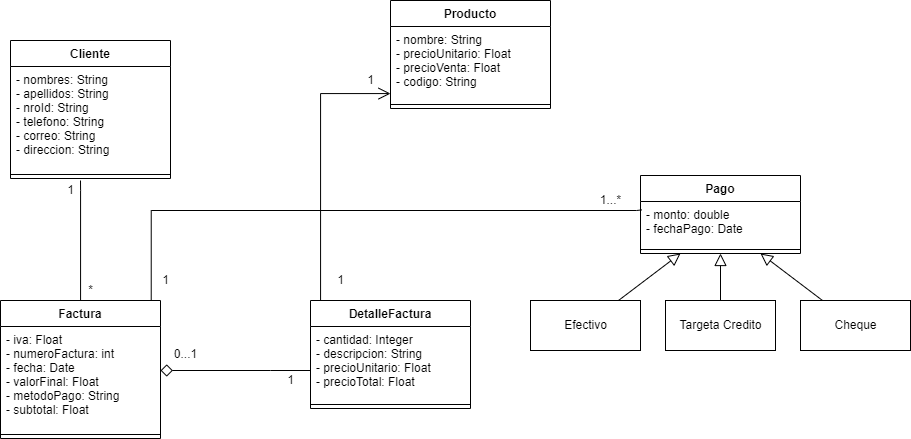

The diagram above was exported from draw.io. Its source (the exported page's mxGraphModel, read from the mxfile embedded in the PNG):
<mxGraphModel dx="1157" dy="600" grid="1" gridSize="10" guides="1" tooltips="1" connect="1" arrows="1" fold="1" page="1" pageScale="1" pageWidth="1169" pageHeight="1654" math="0" shadow="0">
  <root>
    <mxCell id="0" />
    <mxCell id="1" parent="0" />
    <mxCell id="ZbZc4SxfUEN5MZzJ9_MM-1" value="Cliente" style="swimlane;fontStyle=1;align=center;verticalAlign=top;childLayout=stackLayout;horizontal=1;startSize=26;horizontalStack=0;resizeParent=1;resizeParentMax=0;resizeLast=0;collapsible=1;marginBottom=0;" vertex="1" parent="1">
      <mxGeometry x="90" y="60" width="160" height="138" as="geometry" />
    </mxCell>
    <mxCell id="ZbZc4SxfUEN5MZzJ9_MM-2" value="- nombres: String&#10;- apellidos: String&#10;- nroId: String&#10;- telefono: String&#10;- correo: String&#10;- direccion: String" style="text;strokeColor=none;fillColor=none;align=left;verticalAlign=top;spacingLeft=4;spacingRight=4;overflow=hidden;rotatable=0;points=[[0,0.5],[1,0.5]];portConstraint=eastwest;" vertex="1" parent="ZbZc4SxfUEN5MZzJ9_MM-1">
      <mxGeometry y="26" width="160" height="104" as="geometry" />
    </mxCell>
    <mxCell id="ZbZc4SxfUEN5MZzJ9_MM-3" value="" style="line;strokeWidth=1;fillColor=none;align=left;verticalAlign=middle;spacingTop=-1;spacingLeft=3;spacingRight=3;rotatable=0;labelPosition=right;points=[];portConstraint=eastwest;strokeColor=inherit;" vertex="1" parent="ZbZc4SxfUEN5MZzJ9_MM-1">
      <mxGeometry y="130" width="160" height="8" as="geometry" />
    </mxCell>
    <mxCell id="ZbZc4SxfUEN5MZzJ9_MM-5" value="Producto" style="swimlane;fontStyle=1;align=center;verticalAlign=top;childLayout=stackLayout;horizontal=1;startSize=26;horizontalStack=0;resizeParent=1;resizeParentMax=0;resizeLast=0;collapsible=1;marginBottom=0;" vertex="1" parent="1">
      <mxGeometry x="470" y="20" width="160" height="108" as="geometry" />
    </mxCell>
    <mxCell id="ZbZc4SxfUEN5MZzJ9_MM-6" value="- nombre: String&#10;- precioUnitario: Float&#10;- precioVenta: Float&#10;- codigo: String" style="text;strokeColor=none;fillColor=none;align=left;verticalAlign=top;spacingLeft=4;spacingRight=4;overflow=hidden;rotatable=0;points=[[0,0.5],[1,0.5]];portConstraint=eastwest;" vertex="1" parent="ZbZc4SxfUEN5MZzJ9_MM-5">
      <mxGeometry y="26" width="160" height="74" as="geometry" />
    </mxCell>
    <mxCell id="ZbZc4SxfUEN5MZzJ9_MM-7" value="" style="line;strokeWidth=1;fillColor=none;align=left;verticalAlign=middle;spacingTop=-1;spacingLeft=3;spacingRight=3;rotatable=0;labelPosition=right;points=[];portConstraint=eastwest;strokeColor=inherit;" vertex="1" parent="ZbZc4SxfUEN5MZzJ9_MM-5">
      <mxGeometry y="100" width="160" height="8" as="geometry" />
    </mxCell>
    <mxCell id="ZbZc4SxfUEN5MZzJ9_MM-17" style="edgeStyle=orthogonalEdgeStyle;rounded=0;orthogonalLoop=1;jettySize=auto;html=1;endArrow=none;endFill=0;" edge="1" parent="1" source="ZbZc4SxfUEN5MZzJ9_MM-8">
      <mxGeometry relative="1" as="geometry">
        <mxPoint x="160" y="200" as="targetPoint" />
        <Array as="points">
          <mxPoint x="160" y="210" />
          <mxPoint x="160" y="210" />
        </Array>
      </mxGeometry>
    </mxCell>
    <mxCell id="ZbZc4SxfUEN5MZzJ9_MM-8" value="Factura" style="swimlane;fontStyle=1;align=center;verticalAlign=top;childLayout=stackLayout;horizontal=1;startSize=26;horizontalStack=0;resizeParent=1;resizeParentMax=0;resizeLast=0;collapsible=1;marginBottom=0;" vertex="1" parent="1">
      <mxGeometry x="80" y="320" width="160" height="138" as="geometry" />
    </mxCell>
    <mxCell id="ZbZc4SxfUEN5MZzJ9_MM-9" value="- iva: Float&#10;- numeroFactura: int&#10;- fecha: Date&#10;- valorFinal: Float&#10;- metodoPago: String&#10;- subtotal: Float" style="text;strokeColor=none;fillColor=none;align=left;verticalAlign=top;spacingLeft=4;spacingRight=4;overflow=hidden;rotatable=0;points=[[0,0.5],[1,0.5]];portConstraint=eastwest;" vertex="1" parent="ZbZc4SxfUEN5MZzJ9_MM-8">
      <mxGeometry y="26" width="160" height="104" as="geometry" />
    </mxCell>
    <mxCell id="ZbZc4SxfUEN5MZzJ9_MM-10" value="" style="line;strokeWidth=1;fillColor=none;align=left;verticalAlign=middle;spacingTop=-1;spacingLeft=3;spacingRight=3;rotatable=0;labelPosition=right;points=[];portConstraint=eastwest;strokeColor=inherit;" vertex="1" parent="ZbZc4SxfUEN5MZzJ9_MM-8">
      <mxGeometry y="130" width="160" height="8" as="geometry" />
    </mxCell>
    <mxCell id="ZbZc4SxfUEN5MZzJ9_MM-23" style="edgeStyle=orthogonalEdgeStyle;rounded=0;orthogonalLoop=1;jettySize=auto;html=1;startArrow=none;startFill=0;endArrow=open;endFill=0;startSize=10;endSize=10;" edge="1" parent="1" source="ZbZc4SxfUEN5MZzJ9_MM-11" target="ZbZc4SxfUEN5MZzJ9_MM-6">
      <mxGeometry relative="1" as="geometry">
        <Array as="points">
          <mxPoint x="400" y="113" />
        </Array>
      </mxGeometry>
    </mxCell>
    <mxCell id="ZbZc4SxfUEN5MZzJ9_MM-11" value="DetalleFactura" style="swimlane;fontStyle=1;align=center;verticalAlign=top;childLayout=stackLayout;horizontal=1;startSize=26;horizontalStack=0;resizeParent=1;resizeParentMax=0;resizeLast=0;collapsible=1;marginBottom=0;" vertex="1" parent="1">
      <mxGeometry x="390" y="320" width="160" height="108" as="geometry" />
    </mxCell>
    <mxCell id="ZbZc4SxfUEN5MZzJ9_MM-12" value="- cantidad: Integer&#10;- descripcion: String&#10;- precioUnitario: Float&#10;- precioTotal: Float" style="text;strokeColor=none;fillColor=none;align=left;verticalAlign=top;spacingLeft=4;spacingRight=4;overflow=hidden;rotatable=0;points=[[0,0.5],[1,0.5]];portConstraint=eastwest;" vertex="1" parent="ZbZc4SxfUEN5MZzJ9_MM-11">
      <mxGeometry y="26" width="160" height="74" as="geometry" />
    </mxCell>
    <mxCell id="ZbZc4SxfUEN5MZzJ9_MM-13" value="" style="line;strokeWidth=1;fillColor=none;align=left;verticalAlign=middle;spacingTop=-1;spacingLeft=3;spacingRight=3;rotatable=0;labelPosition=right;points=[];portConstraint=eastwest;strokeColor=inherit;" vertex="1" parent="ZbZc4SxfUEN5MZzJ9_MM-11">
      <mxGeometry y="100" width="160" height="8" as="geometry" />
    </mxCell>
    <mxCell id="ZbZc4SxfUEN5MZzJ9_MM-14" value="Pago" style="swimlane;fontStyle=1;align=center;verticalAlign=top;childLayout=stackLayout;horizontal=1;startSize=26;horizontalStack=0;resizeParent=1;resizeParentMax=0;resizeLast=0;collapsible=1;marginBottom=0;" vertex="1" parent="1">
      <mxGeometry x="720" y="195" width="160" height="78" as="geometry" />
    </mxCell>
    <mxCell id="ZbZc4SxfUEN5MZzJ9_MM-15" value="- monto: double&#10;- fechaPago: Date" style="text;strokeColor=none;fillColor=none;align=left;verticalAlign=top;spacingLeft=4;spacingRight=4;overflow=hidden;rotatable=0;points=[[0,0.5],[1,0.5]];portConstraint=eastwest;" vertex="1" parent="ZbZc4SxfUEN5MZzJ9_MM-14">
      <mxGeometry y="26" width="160" height="44" as="geometry" />
    </mxCell>
    <mxCell id="ZbZc4SxfUEN5MZzJ9_MM-16" value="" style="line;strokeWidth=1;fillColor=none;align=left;verticalAlign=middle;spacingTop=-1;spacingLeft=3;spacingRight=3;rotatable=0;labelPosition=right;points=[];portConstraint=eastwest;strokeColor=inherit;" vertex="1" parent="ZbZc4SxfUEN5MZzJ9_MM-14">
      <mxGeometry y="70" width="160" height="8" as="geometry" />
    </mxCell>
    <mxCell id="ZbZc4SxfUEN5MZzJ9_MM-18" value="1" style="text;html=1;align=center;verticalAlign=middle;resizable=0;points=[];autosize=1;strokeColor=none;fillColor=none;" vertex="1" parent="1">
      <mxGeometry x="135" y="195" width="30" height="30" as="geometry" />
    </mxCell>
    <mxCell id="ZbZc4SxfUEN5MZzJ9_MM-33" style="edgeStyle=orthogonalEdgeStyle;rounded=0;orthogonalLoop=1;jettySize=auto;html=1;entryX=0.008;entryY=0.191;entryDx=0;entryDy=0;startArrow=none;startFill=0;endArrow=none;endFill=0;startSize=10;endSize=10;exitX=0.942;exitY=-0.002;exitDx=0;exitDy=0;exitPerimeter=0;entryPerimeter=0;" edge="1" parent="1" source="ZbZc4SxfUEN5MZzJ9_MM-8" target="ZbZc4SxfUEN5MZzJ9_MM-15">
      <mxGeometry relative="1" as="geometry">
        <Array as="points">
          <mxPoint x="231" y="230" />
          <mxPoint x="716" y="230" />
          <mxPoint x="721" y="229" />
        </Array>
      </mxGeometry>
    </mxCell>
    <mxCell id="ZbZc4SxfUEN5MZzJ9_MM-19" value="*" style="text;html=1;align=center;verticalAlign=middle;resizable=0;points=[];autosize=1;strokeColor=none;fillColor=none;" vertex="1" parent="1">
      <mxGeometry x="155" y="295" width="30" height="30" as="geometry" />
    </mxCell>
    <mxCell id="ZbZc4SxfUEN5MZzJ9_MM-20" style="edgeStyle=orthogonalEdgeStyle;rounded=0;orthogonalLoop=1;jettySize=auto;html=1;endArrow=diamond;endFill=0;startArrow=none;startFill=0;startSize=10;endSize=10;" edge="1" parent="1" source="ZbZc4SxfUEN5MZzJ9_MM-12" target="ZbZc4SxfUEN5MZzJ9_MM-8">
      <mxGeometry relative="1" as="geometry">
        <Array as="points">
          <mxPoint x="350" y="390" />
          <mxPoint x="350" y="390" />
        </Array>
      </mxGeometry>
    </mxCell>
    <mxCell id="ZbZc4SxfUEN5MZzJ9_MM-21" value="0...1" style="text;html=1;align=center;verticalAlign=middle;resizable=0;points=[];autosize=1;strokeColor=none;fillColor=none;" vertex="1" parent="1">
      <mxGeometry x="240" y="359" width="50" height="30" as="geometry" />
    </mxCell>
    <mxCell id="ZbZc4SxfUEN5MZzJ9_MM-22" value="1" style="text;html=1;align=center;verticalAlign=middle;resizable=0;points=[];autosize=1;strokeColor=none;fillColor=none;" vertex="1" parent="1">
      <mxGeometry x="355" y="385" width="30" height="30" as="geometry" />
    </mxCell>
    <mxCell id="ZbZc4SxfUEN5MZzJ9_MM-24" value="1" style="text;html=1;align=center;verticalAlign=middle;resizable=0;points=[];autosize=1;strokeColor=none;fillColor=none;" vertex="1" parent="1">
      <mxGeometry x="435" y="85" width="30" height="30" as="geometry" />
    </mxCell>
    <mxCell id="ZbZc4SxfUEN5MZzJ9_MM-26" value="1" style="text;html=1;align=center;verticalAlign=middle;resizable=0;points=[];autosize=1;strokeColor=none;fillColor=none;" vertex="1" parent="1">
      <mxGeometry x="405" y="285" width="30" height="30" as="geometry" />
    </mxCell>
    <mxCell id="ZbZc4SxfUEN5MZzJ9_MM-30" style="rounded=0;orthogonalLoop=1;jettySize=auto;html=1;startArrow=none;startFill=0;endArrow=block;endFill=0;startSize=10;endSize=10;entryX=0.25;entryY=1;entryDx=0;entryDy=0;" edge="1" parent="1" source="ZbZc4SxfUEN5MZzJ9_MM-27" target="ZbZc4SxfUEN5MZzJ9_MM-14">
      <mxGeometry relative="1" as="geometry">
        <mxPoint x="770" y="270" as="targetPoint" />
      </mxGeometry>
    </mxCell>
    <mxCell id="ZbZc4SxfUEN5MZzJ9_MM-27" value="Efectivo" style="html=1;" vertex="1" parent="1">
      <mxGeometry x="610" y="320" width="110" height="50" as="geometry" />
    </mxCell>
    <mxCell id="ZbZc4SxfUEN5MZzJ9_MM-32" style="rounded=0;orthogonalLoop=1;jettySize=auto;html=1;startArrow=none;startFill=0;endArrow=block;endFill=0;startSize=10;endSize=10;entryX=0.75;entryY=1;entryDx=0;entryDy=0;" edge="1" parent="1" source="ZbZc4SxfUEN5MZzJ9_MM-28" target="ZbZc4SxfUEN5MZzJ9_MM-14">
      <mxGeometry relative="1" as="geometry">
        <mxPoint x="840" y="280" as="targetPoint" />
      </mxGeometry>
    </mxCell>
    <mxCell id="ZbZc4SxfUEN5MZzJ9_MM-28" value="Cheque" style="html=1;" vertex="1" parent="1">
      <mxGeometry x="880" y="320" width="110" height="50" as="geometry" />
    </mxCell>
    <mxCell id="ZbZc4SxfUEN5MZzJ9_MM-31" value="" style="edgeStyle=orthogonalEdgeStyle;rounded=0;orthogonalLoop=1;jettySize=auto;html=1;startArrow=none;startFill=0;endArrow=block;endFill=0;startSize=10;endSize=10;entryX=0.5;entryY=1;entryDx=0;entryDy=0;" edge="1" parent="1" source="ZbZc4SxfUEN5MZzJ9_MM-29" target="ZbZc4SxfUEN5MZzJ9_MM-14">
      <mxGeometry relative="1" as="geometry" />
    </mxCell>
    <mxCell id="ZbZc4SxfUEN5MZzJ9_MM-29" value="Targeta Credito" style="html=1;" vertex="1" parent="1">
      <mxGeometry x="745" y="320" width="110" height="50" as="geometry" />
    </mxCell>
    <mxCell id="ZbZc4SxfUEN5MZzJ9_MM-34" value="1...*" style="text;html=1;align=center;verticalAlign=middle;resizable=0;points=[];autosize=1;strokeColor=none;fillColor=none;" vertex="1" parent="1">
      <mxGeometry x="670" y="205" width="40" height="30" as="geometry" />
    </mxCell>
    <mxCell id="ZbZc4SxfUEN5MZzJ9_MM-35" value="1" style="text;html=1;align=center;verticalAlign=middle;resizable=0;points=[];autosize=1;strokeColor=none;fillColor=none;" vertex="1" parent="1">
      <mxGeometry x="230" y="285" width="30" height="30" as="geometry" />
    </mxCell>
  </root>
</mxGraphModel>